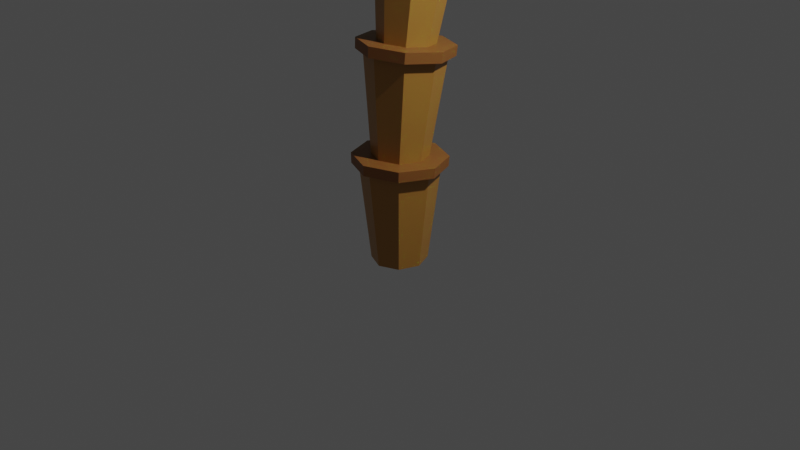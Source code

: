 # Source: palm.blend  (saved by Blender 2.81.16; exported with 4.5.12 LTS)
import bpy
from mathutils import Matrix  # noqa: F401  (used for matrix-valued properties, if any)

bpy.ops.wm.read_factory_settings(use_empty=True)
scene = bpy.context.scene
scene.name = 'Scene'

# ---- collections
col_collection = bpy.data.collections.new('Collection'); scene.collection.children.link(col_collection)

# ---- materials (node trees are filled in below, after node groups)
mat_material = bpy.data.materials.new('Material')
mat_material.alpha_threshold = 0.0
mat_material.use_transparent_shadow = False
mat_material.line_color = (0.0, 0.0, 0.0, 1.0)
mat_material_001 = bpy.data.materials.new('Material.001')
mat_material_001.use_transparent_shadow = False
mat_material_002 = bpy.data.materials.new('Material.002')
mat_material_002.use_transparent_shadow = False

# ---- material node trees
mat_material.use_nodes = True; mat_material.node_tree.nodes.clear()
_N = mat_material.node_tree.nodes; _L = mat_material.node_tree.links
n0 = _N.new('ShaderNodeOutputMaterial'); n0.name = 'Material Output'; n0.location = (300, 300)
n1 = _N.new('ShaderNodeBsdfPrincipled'); n1.name = 'Principled BSDF'; n1.location = (10, 300)
n1.distribution = 'GGX'
n1.subsurface_method = 'BURLEY'
n1.inputs[0].default_value = (0.4397, 0.2016, 0.0382, 1.0)
n1.inputs[2].default_value = 0.4
n1.inputs[3].default_value = 1.45
n1.inputs[27].default_value = (0.0, 0.0, 0.0, 1.0)
n1.inputs[28].default_value = 1.0
_L.new(n1.outputs[0], n0.inputs[0])
n0.is_active_output = True
mat_material_001.use_nodes = True; mat_material_001.node_tree.nodes.clear()
_N = mat_material_001.node_tree.nodes; _L = mat_material_001.node_tree.links
n0 = _N.new('ShaderNodeOutputMaterial'); n0.name = 'Material Output'; n0.location = (300, 300)
n1 = _N.new('ShaderNodeBsdfPrincipled'); n1.name = 'Principled BSDF'; n1.location = (10, 300)
n1.distribution = 'GGX'
n1.subsurface_method = 'BURLEY'
n1.inputs[0].default_value = (0.2668, 0.0969, 0.02212, 1.0)
n1.inputs[3].default_value = 1.45
n1.inputs[27].default_value = (0.0, 0.0, 0.0, 1.0)
n1.inputs[28].default_value = 1.0
_L.new(n1.outputs[0], n0.inputs[0])
n0.is_active_output = True
mat_material_002.use_nodes = True; mat_material_002.node_tree.nodes.clear()
_N = mat_material_002.node_tree.nodes; _L = mat_material_002.node_tree.links
n0 = _N.new('ShaderNodeOutputMaterial'); n0.name = 'Material Output'; n0.location = (300, 300)
n1 = _N.new('ShaderNodeBsdfPrincipled'); n1.name = 'Principled BSDF'; n1.location = (10, 300)
n1.distribution = 'GGX'
n1.subsurface_method = 'BURLEY'
n1.inputs[0].default_value = (0.02325, 0.281, 0.006194, 1.0)
n1.inputs[3].default_value = 1.45
n1.inputs[27].default_value = (0.0, 0.0, 0.0, 1.0)
n1.inputs[28].default_value = 1.0
_L.new(n1.outputs[0], n0.inputs[0])
n0.is_active_output = True

# ---- world
world_world = bpy.data.worlds.new('World'); scene.world = world_world
world_world.use_nodes = True; world_world.node_tree.nodes.clear()
_N = world_world.node_tree.nodes; _L = world_world.node_tree.links
n0 = _N.new('ShaderNodeOutputWorld'); n0.name = 'World Output'; n0.location = (300, 300)
n1 = _N.new('ShaderNodeBackground'); n1.name = 'Background'; n1.location = (10, 300)
n1.inputs[0].default_value = (0.05088, 0.05088, 0.05088, 1.0)
_L.new(n1.outputs[0], n0.inputs[0])
n0.is_active_output = True
world_world.color = (0.05088, 0.05088, 0.05088)
world_world.use_sun_shadow = False
world_world.sun_shadow_jitter_overblur = 0.0

# ---- cameras
cam_camera = bpy.data.cameras.new('Camera')
cam_camera.clip_end = 100.0
cam_camera.ortho_scale = 7.314

# ---- lights
light_light = bpy.data.lights.new('Light', 'POINT')
light_light.transmission_factor = 0.0
light_light.energy = 1000.0
light_light.shadow_soft_size = 0.1
light_light.shadow_maximum_resolution = 0.006
light_light.use_absolute_resolution = True

# ---- meshes
me_cylinder_001 = bpy.data.meshes.new('Cylinder.001')
me_cylinder_001.from_pydata([(-4.098e-08, 0.2893, -0.4298), (-3.409e-08, 0.4153, 0.7079), (0.2046, 0.2046, -0.4298), (0.2936, 0.2936, 0.7079), (0.2893, -9.294e-09, -0.4298), (0.4153, -1.096e-08, 0.7079), (0.2046, -0.2046, -0.4298), (0.2936, -0.2936, 0.7079), (-6.627e-08, -0.2893, -0.4298), (-7.039e-08, -0.4153, 0.7079), (-0.2046, -0.2046, -0.4298), (-0.2936, -0.2936, 0.7079), (-0.2893, 6.803e-09, -0.4298), (-0.4153, 1.215e-08, 0.7079), (-0.2046, 0.2046, -0.4298), (-0.2936, 0.2936, 0.7079), (-3.431e-08, 0.41, 0.6012), (0.2899, 0.2899, 0.6012), (0.41, -1.101e-08, 0.6012), (0.2899, -0.2899, 0.6012), (-7.016e-08, -0.41, 0.6012), (-0.2899, -0.2899, 0.6012), (-0.41, 1.18e-08, 0.6012), (-0.2899, 0.2899, 0.6012), (0.3447, 0.3447, 0.7043), (-3.559e-08, 0.4875, 0.7043), (-3.725e-08, 0.4823, 0.5976), (0.4875, -1.096e-08, 0.7043), (0.3447, -0.3447, 0.7043), (-7.791e-08, -0.4875, 0.7043), (-0.3447, -0.3447, 0.7043), (-0.4875, 1.064e-08, 0.7043), (-0.3447, 0.3447, 0.7043), (0.341, 0.341, 0.5976), (0.4823, -1.101e-08, 0.5976), (0.341, -0.341, 0.5976), (-7.75e-08, -0.4823, 0.5976), (-0.341, -0.341, 0.5976), (-0.4823, 8.863e-09, 0.5976), (-0.341, 0.341, 0.5976)], [], [(13, 15, 32, 31), (3, 5, 27, 24), (22, 21, 37, 38), (7, 9, 29, 28), (23, 22, 38, 39), (16, 23, 39, 26), (3, 1, 15, 13, 11, 9, 7, 5), (11, 13, 31, 30), (17, 16, 26, 33), (0, 2, 4, 6, 8, 10, 12, 14), (14, 23, 16, 0), (12, 22, 23, 14), (10, 21, 22, 12), (8, 20, 21, 10), (6, 19, 20, 8), (4, 18, 19, 6), (2, 17, 18, 4), (0, 16, 17, 2), (26, 25, 24, 33), (33, 24, 27, 34), (34, 27, 28, 35), (35, 28, 29, 36), (36, 29, 30, 37), (37, 30, 31, 38), (38, 31, 32, 39), (39, 32, 25, 26), (21, 20, 36, 37), (20, 19, 35, 36), (9, 11, 30, 29), (19, 18, 34, 35), (5, 7, 28, 27), (15, 1, 25, 32), (18, 17, 33, 34), (1, 3, 24, 25)])
me_cylinder_001.polygons.foreach_set('material_index', [1, 1, 1, 1, 1, 1, 1, 1, 1, 0, 0, 0, 0, 0, 0, 0, 0, 0, 1, 1, 1, 1, 1, 1, 1, 1, 1, 1, 1, 1, 1, 1, 1, 1])
_uv = me_cylinder_001.uv_layers.new(name='UVMap')
_uv.uv.foreach_set('vector', [0.01, 0.25, 0.08029, 0.4197, 0.08029, 0.4197, 0.01, 0.25, 0.4197, 0.4197, 0.49, 0.25, 0.49, 0.25, 0.4197, 0.4197, 0.25, 0.9531, 0.375, 0.9531, 0.375, 0.9531, 0.25, 0.9531, 0.4197, 0.08029, 0.25, 0.01, 0.25, 0.01, 0.4197, 0.08029, 0.125, 0.9531, 0.25, 0.9531, 0.25, 0.9531, 0.125, 0.9531, 0.0, 0.9531, 0.125, 0.9531, 0.125, 0.9531, 0.0, 0.9531, 0.4197, 0.4197, 0.25, 0.49, 0.08029, 0.4197, 0.01, 0.25, 0.08029, 0.08029, 0.25, 0.01, 0.4197, 0.08029, 0.49, 0.25, 0.08029, 0.08029, 0.01, 0.25, 0.01, 0.25, 0.08029, 0.08029, 0.875, 0.9531, 1.0, 0.9531, 1.0, 0.9531, 0.875, 0.9531, 0.75, 0.49, 0.9197, 0.4197, 0.99, 0.25, 0.9197, 0.08029, 0.75, 0.01, 0.5803, 0.08029, 0.51, 0.25, 0.5803, 0.4197, 0.125, 0.5, 0.125, 0.9531, 0.0, 0.9531, 0.0, 0.5, 0.25, 0.5, 0.25, 0.9531, 0.125, 0.9531, 0.125, 0.5, 0.375, 0.5, 0.375, 0.9531, 0.25, 0.9531, 0.25, 0.5, 0.5, 0.5, 0.5, 0.9531, 0.375, 0.9531, 0.375, 0.5, 0.625, 0.5, 0.625, 0.9531, 0.5, 0.9531, 0.5, 0.5, 0.75, 0.5, 0.75, 0.9531, 0.625, 0.9531, 0.625, 0.5, 0.875, 0.5, 0.875, 0.9531, 0.75, 0.9531, 0.75, 0.5, 1.0, 0.5, 1.0, 0.9531, 0.875, 0.9531, 0.875, 0.5, 1.0, 0.9531, 1.0, 1.0, 0.875, 1.0, 0.875, 0.9531, 0.875, 0.9531, 0.875, 1.0, 0.75, 1.0, 0.75, 0.9531, 0.75, 0.9531, 0.75, 1.0, 0.625, 1.0, 0.625, 0.9531, 0.625, 0.9531, 0.625, 1.0, 0.5, 1.0, 0.5, 0.9531, 0.5, 0.9531, 0.5, 1.0, 0.375, 1.0, 0.375, 0.9531, 0.375, 0.9531, 0.375, 1.0, 0.25, 1.0, 0.25, 0.9531, 0.25, 0.9531, 0.25, 1.0, 0.125, 1.0, 0.125, 0.9531, 0.125, 0.9531, 0.125, 1.0, 0.0, 1.0, 0.0, 0.9531, 0.375, 0.9531, 0.5, 0.9531, 0.5, 0.9531, 0.375, 0.9531, 0.5, 0.9531, 0.625, 0.9531, 0.625, 0.9531, 0.5, 0.9531, 0.25, 0.01, 0.08029, 0.08029, 0.08029, 0.08029, 0.25, 0.01, 0.625, 0.9531, 0.75, 0.9531, 0.75, 0.9531, 0.625, 0.9531, 0.49, 0.25, 0.4197, 0.08029, 0.4197, 0.08029, 0.49, 0.25, 0.08029, 0.4197, 0.25, 0.49, 0.25, 0.49, 0.08029, 0.4197, 0.75, 0.9531, 0.875, 0.9531, 0.875, 0.9531, 0.75, 0.9531, 0.25, 0.49, 0.4197, 0.4197, 0.4197, 0.4197, 0.25, 0.49])
me_cylinder_001.materials.append(mat_material)
me_cylinder_001.materials.append(mat_material_001)
me_cylinder_001.use_remesh_fix_poles = True
me_cylinder_001.use_remesh_preserve_attributes = False
me_cylinder_001.use_mirror_vertex_groups = False
me_cylinder_001.update()
me_plane = bpy.data.meshes.new('Plane')
me_plane.from_pydata([(0.0918, -0.1759, 0.01152), (0.9618, -0.5378, 0.245), (2.006, -0.7774, 0.3717), (3.05, -0.8324, 0.07187), (3.962, -0.3551, -0.06351), (3.962, 0.3551, -0.06351), (3.05, 0.8324, 0.07187), (2.006, 0.7774, 0.3717), (0.9618, 0.5378, 0.245), (0.0918, 0.1759, 0.01152), (0.0, 0.0, 0.0), (4.133, 0.0, -0.04621), (0.0918, 0.0, 0.03666), (0.9618, 7.974e-10, 0.4083), (2.006, -7.215e-10, 0.6503), (3.05, 0.0, 0.3996), (3.962, 0.0, 0.0199), (0.5382, -0.3918, 0.1261), (0.5382, 0.3918, 0.1261), (0.5382, 1.504e-10, 0.2256), (1.484, -0.6575, 0.3644), (1.484, 0.6575, 0.3644), (1.484, -8.181e-10, 0.5817), (2.528, -0.825, 0.2413), (2.528, 0.825, 0.2413), (2.528, 0.0, 0.5654), (3.572, -0.6511, -0.04518), (3.572, 0.6511, -0.04518), (3.572, 0.0, 0.1833), (0.2904, 0.3153, 0.05128), (0.2904, 3.514e-11, 0.1193), (0.2904, -0.3153, 0.05128), (0.0918, 0.08796, 0.02978), (0.9618, 0.2689, 0.3606), (2.006, 0.3887, 0.5623), (3.05, 0.4162, 0.2879), (3.962, 0.1776, -0.005514), (0.5382, 0.1959, 0.1949), (1.484, 0.3287, 0.5168), (2.528, 0.4125, 0.4556), (3.572, 0.3255, 0.1121), (0.2904, 0.1577, 0.09836), (0.0918, -0.08796, 0.02978), (0.9618, -0.2689, 0.3606), (2.006, -0.3887, 0.5623), (3.05, -0.4162, 0.2879), (3.962, -0.1776, -0.005514), (0.5382, -0.1959, 0.1949), (1.484, -0.3287, 0.5168), (2.528, -0.4125, 0.4556), (3.572, -0.3255, 0.1121), (0.2904, -0.1577, 0.09836)], [], [(5, 36, 16, 11), (10, 0, 42, 12), (37, 33, 8, 18), (38, 34, 7, 21), (39, 35, 6, 24), (40, 36, 5, 27), (50, 46, 16, 28), (49, 45, 15, 25), (48, 44, 14, 22), (47, 43, 13, 19), (9, 10, 12, 32), (11, 16, 46, 4), (51, 47, 19, 30), (41, 37, 18, 29), (43, 48, 22, 13), (33, 38, 21, 8), (44, 49, 25, 14), (34, 39, 24, 7), (45, 50, 28, 15), (35, 40, 27, 6), (32, 41, 29, 9), (42, 51, 30, 12), (12, 30, 41, 32), (15, 28, 40, 35), (14, 25, 39, 34), (13, 22, 38, 33), (30, 19, 37, 41), (28, 16, 36, 40), (25, 15, 35, 39), (22, 14, 34, 38), (19, 13, 33, 37), (0, 31, 51, 42), (3, 26, 50, 45), (2, 23, 49, 44), (1, 20, 48, 43), (31, 17, 47, 51), (17, 1, 43, 47), (20, 2, 44, 48), (23, 3, 45, 49), (26, 4, 46, 50)])
_uv = me_plane.uv_layers.new(name='UVMap')
_uv.uv.foreach_set('vector', [0.8333, 1.0, 0.8333, 0.75, 0.8333, 0.5, 0.0, 0.0, 0.0, 0.0, 0.1113, 0.0, 0.1113, 0.167, 0.1113, 0.3339, 0.2657, 0.75, 0.3333, 0.75, 0.3333, 1.0, 0.2657, 1.0, 0.4167, 0.75, 0.5, 0.75, 0.5, 1.0, 0.4167, 1.0, 0.5833, 0.75, 0.6667, 0.75, 0.6667, 1.0, 0.5833, 1.0, 0.75, 0.75, 0.8333, 0.75, 0.8333, 1.0, 0.75, 1.0, 0.75, 0.25, 0.8333, 0.25, 0.8333, 0.5, 0.75, 0.5, 0.5833, 0.25, 0.6667, 0.25, 0.6667, 0.5, 0.5833, 0.5, 0.4167, 0.25, 0.5, 0.25, 0.5, 0.5, 0.4167, 0.5, 0.2657, 0.25, 0.3333, 0.25, 0.3333, 0.5, 0.2657, 0.5, 0.1113, 0.6678, 0.0, 0.0, 0.1113, 0.3339, 0.1113, 0.5009, 0.0, 0.0, 0.8333, 0.5, 0.8333, 0.25, 0.8333, 0.0, 0.2062, 0.25, 0.2657, 0.25, 0.2657, 0.5, 0.2062, 0.5, 0.2062, 0.75, 0.2657, 0.75, 0.2657, 1.0, 0.2062, 1.0, 0.3333, 0.25, 0.4167, 0.25, 0.4167, 0.5, 0.3333, 0.5, 0.3333, 0.75, 0.4167, 0.75, 0.4167, 1.0, 0.3333, 1.0, 0.5, 0.25, 0.5833, 0.25, 0.5833, 0.5, 0.5, 0.5, 0.5, 0.75, 0.5833, 0.75, 0.5833, 1.0, 0.5, 1.0, 0.6667, 0.25, 0.75, 0.25, 0.75, 0.5, 0.6667, 0.5, 0.6667, 0.75, 0.75, 0.75, 0.75, 1.0, 0.6667, 1.0, 0.1113, 0.5009, 0.2062, 0.75, 0.2062, 1.0, 0.1113, 0.6678, 0.1113, 0.167, 0.2062, 0.25, 0.2062, 0.5, 0.1113, 0.3339, 0.1113, 0.3339, 0.2062, 0.5, 0.2062, 0.75, 0.1113, 0.5009, 0.6667, 0.5, 0.75, 0.5, 0.75, 0.75, 0.6667, 0.75, 0.5, 0.5, 0.5833, 0.5, 0.5833, 0.75, 0.5, 0.75, 0.3333, 0.5, 0.4167, 0.5, 0.4167, 0.75, 0.3333, 0.75, 0.2062, 0.5, 0.2657, 0.5, 0.2657, 0.75, 0.2062, 0.75, 0.75, 0.5, 0.8333, 0.5, 0.8333, 0.75, 0.75, 0.75, 0.5833, 0.5, 0.6667, 0.5, 0.6667, 0.75, 0.5833, 0.75, 0.4167, 0.5, 0.5, 0.5, 0.5, 0.75, 0.4167, 0.75, 0.2657, 0.5, 0.3333, 0.5, 0.3333, 0.75, 0.2657, 0.75, 0.1113, 0.0, 0.2062, 0.0, 0.2062, 0.25, 0.1113, 0.167, 0.6667, 0.0, 0.75, 0.0, 0.75, 0.25, 0.6667, 0.25, 0.5, 0.0, 0.5833, 0.0, 0.5833, 0.25, 0.5, 0.25, 0.3333, 0.0, 0.4167, 0.0, 0.4167, 0.25, 0.3333, 0.25, 0.2062, 0.0, 0.2657, 0.0, 0.2657, 0.25, 0.2062, 0.25, 0.2657, 0.0, 0.3333, 0.0, 0.3333, 0.25, 0.2657, 0.25, 0.4167, 0.0, 0.5, 0.0, 0.5, 0.25, 0.4167, 0.25, 0.5833, 0.0, 0.6667, 0.0, 0.6667, 0.25, 0.5833, 0.25, 0.75, 0.0, 0.8333, 0.0, 0.8333, 0.25, 0.75, 0.25])
me_plane.materials.append(mat_material_002)
me_plane.use_remesh_fix_poles = True
me_plane.use_remesh_preserve_attributes = False
me_plane.use_mirror_vertex_groups = False
me_plane.update()
me_plane_001 = bpy.data.meshes.new('Plane.001')
me_plane_001.from_pydata([(0.0918, -0.1759, 0.01152), (0.9618, -0.5378, 0.245), (2.006, -0.7774, 0.3717), (3.05, -0.8324, 0.07187), (3.962, -0.3551, -0.06351), (3.962, 0.3551, -0.06351), (3.05, 0.8324, 0.07187), (2.006, 0.7774, 0.3717), (0.9618, 0.5378, 0.245), (0.0918, 0.1759, 0.01152), (0.0, 0.0, 0.0), (4.133, 0.0, -0.04621), (0.0918, 0.0, 0.03666), (0.9618, 7.974e-10, 0.4083), (2.006, -7.215e-10, 0.6503), (3.05, 0.0, 0.3996), (3.962, 0.0, 0.0199), (0.5382, -0.3918, 0.1261), (0.5382, 0.3918, 0.1261), (0.5382, 1.504e-10, 0.2256), (1.484, -0.6575, 0.3644), (1.484, 0.6575, 0.3644), (1.484, -8.181e-10, 0.5817), (2.528, -0.825, 0.2413), (2.528, 0.825, 0.2413), (2.528, 0.0, 0.5654), (3.572, -0.6511, -0.04518), (3.572, 0.6511, -0.04518), (3.572, 0.0, 0.1833), (0.2904, 0.3153, 0.05128), (0.2904, 3.514e-11, 0.1193), (0.2904, -0.3153, 0.05128), (0.0918, 0.08796, 0.02978), (0.9618, 0.2689, 0.3606), (2.006, 0.3887, 0.5623), (3.05, 0.4162, 0.2879), (3.962, 0.1776, -0.005514), (0.5382, 0.1959, 0.1949), (1.484, 0.3287, 0.5168), (2.528, 0.4125, 0.4556), (3.572, 0.3255, 0.1121), (0.2904, 0.1577, 0.09836), (0.0918, -0.08796, 0.02978), (0.9618, -0.2689, 0.3606), (2.006, -0.3887, 0.5623), (3.05, -0.4162, 0.2879), (3.962, -0.1776, -0.005514), (0.5382, -0.1959, 0.1949), (1.484, -0.3287, 0.5168), (2.528, -0.4125, 0.4556), (3.572, -0.3255, 0.1121), (0.2904, -0.1577, 0.09836)], [], [(5, 36, 16, 11), (10, 0, 42, 12), (37, 33, 8, 18), (38, 34, 7, 21), (39, 35, 6, 24), (40, 36, 5, 27), (50, 46, 16, 28), (49, 45, 15, 25), (48, 44, 14, 22), (47, 43, 13, 19), (9, 10, 12, 32), (11, 16, 46, 4), (51, 47, 19, 30), (41, 37, 18, 29), (43, 48, 22, 13), (33, 38, 21, 8), (44, 49, 25, 14), (34, 39, 24, 7), (45, 50, 28, 15), (35, 40, 27, 6), (32, 41, 29, 9), (42, 51, 30, 12), (12, 30, 41, 32), (15, 28, 40, 35), (14, 25, 39, 34), (13, 22, 38, 33), (30, 19, 37, 41), (28, 16, 36, 40), (25, 15, 35, 39), (22, 14, 34, 38), (19, 13, 33, 37), (0, 31, 51, 42), (3, 26, 50, 45), (2, 23, 49, 44), (1, 20, 48, 43), (31, 17, 47, 51), (17, 1, 43, 47), (20, 2, 44, 48), (23, 3, 45, 49), (26, 4, 46, 50)])
_uv = me_plane_001.uv_layers.new(name='UVMap')
_uv.uv.foreach_set('vector', [0.8333, 1.0, 0.8333, 0.75, 0.8333, 0.5, 0.0, 0.0, 0.0, 0.0, 0.1113, 0.0, 0.1113, 0.167, 0.1113, 0.3339, 0.2657, 0.75, 0.3333, 0.75, 0.3333, 1.0, 0.2657, 1.0, 0.4167, 0.75, 0.5, 0.75, 0.5, 1.0, 0.4167, 1.0, 0.5833, 0.75, 0.6667, 0.75, 0.6667, 1.0, 0.5833, 1.0, 0.75, 0.75, 0.8333, 0.75, 0.8333, 1.0, 0.75, 1.0, 0.75, 0.25, 0.8333, 0.25, 0.8333, 0.5, 0.75, 0.5, 0.5833, 0.25, 0.6667, 0.25, 0.6667, 0.5, 0.5833, 0.5, 0.4167, 0.25, 0.5, 0.25, 0.5, 0.5, 0.4167, 0.5, 0.2657, 0.25, 0.3333, 0.25, 0.3333, 0.5, 0.2657, 0.5, 0.1113, 0.6678, 0.0, 0.0, 0.1113, 0.3339, 0.1113, 0.5009, 0.0, 0.0, 0.8333, 0.5, 0.8333, 0.25, 0.8333, 0.0, 0.2062, 0.25, 0.2657, 0.25, 0.2657, 0.5, 0.2062, 0.5, 0.2062, 0.75, 0.2657, 0.75, 0.2657, 1.0, 0.2062, 1.0, 0.3333, 0.25, 0.4167, 0.25, 0.4167, 0.5, 0.3333, 0.5, 0.3333, 0.75, 0.4167, 0.75, 0.4167, 1.0, 0.3333, 1.0, 0.5, 0.25, 0.5833, 0.25, 0.5833, 0.5, 0.5, 0.5, 0.5, 0.75, 0.5833, 0.75, 0.5833, 1.0, 0.5, 1.0, 0.6667, 0.25, 0.75, 0.25, 0.75, 0.5, 0.6667, 0.5, 0.6667, 0.75, 0.75, 0.75, 0.75, 1.0, 0.6667, 1.0, 0.1113, 0.5009, 0.2062, 0.75, 0.2062, 1.0, 0.1113, 0.6678, 0.1113, 0.167, 0.2062, 0.25, 0.2062, 0.5, 0.1113, 0.3339, 0.1113, 0.3339, 0.2062, 0.5, 0.2062, 0.75, 0.1113, 0.5009, 0.6667, 0.5, 0.75, 0.5, 0.75, 0.75, 0.6667, 0.75, 0.5, 0.5, 0.5833, 0.5, 0.5833, 0.75, 0.5, 0.75, 0.3333, 0.5, 0.4167, 0.5, 0.4167, 0.75, 0.3333, 0.75, 0.2062, 0.5, 0.2657, 0.5, 0.2657, 0.75, 0.2062, 0.75, 0.75, 0.5, 0.8333, 0.5, 0.8333, 0.75, 0.75, 0.75, 0.5833, 0.5, 0.6667, 0.5, 0.6667, 0.75, 0.5833, 0.75, 0.4167, 0.5, 0.5, 0.5, 0.5, 0.75, 0.4167, 0.75, 0.2657, 0.5, 0.3333, 0.5, 0.3333, 0.75, 0.2657, 0.75, 0.1113, 0.0, 0.2062, 0.0, 0.2062, 0.25, 0.1113, 0.167, 0.6667, 0.0, 0.75, 0.0, 0.75, 0.25, 0.6667, 0.25, 0.5, 0.0, 0.5833, 0.0, 0.5833, 0.25, 0.5, 0.25, 0.3333, 0.0, 0.4167, 0.0, 0.4167, 0.25, 0.3333, 0.25, 0.2062, 0.0, 0.2657, 0.0, 0.2657, 0.25, 0.2062, 0.25, 0.2657, 0.0, 0.3333, 0.0, 0.3333, 0.25, 0.2657, 0.25, 0.4167, 0.0, 0.5, 0.0, 0.5, 0.25, 0.4167, 0.25, 0.5833, 0.0, 0.6667, 0.0, 0.6667, 0.25, 0.5833, 0.25, 0.75, 0.0, 0.8333, 0.0, 0.8333, 0.25, 0.75, 0.25])
me_plane_001.materials.append(mat_material_002)
me_plane_001.use_remesh_fix_poles = True
me_plane_001.use_remesh_preserve_attributes = False
me_plane_001.use_mirror_vertex_groups = False
me_plane_001.update()
me_plane_002 = bpy.data.meshes.new('Plane.002')
me_plane_002.from_pydata([(0.0918, -0.1759, 0.01152), (0.9618, -0.5378, 0.245), (2.006, -0.7774, 0.3717), (3.05, -0.8324, 0.07187), (3.962, -0.3551, -0.06351), (3.962, 0.3551, -0.06351), (3.05, 0.8324, 0.07187), (2.006, 0.7774, 0.3717), (0.9618, 0.5378, 0.245), (0.0918, 0.1759, 0.01152), (0.0, 0.0, 0.0), (4.133, 0.0, -0.04621), (0.0918, 0.0, 0.03666), (0.9618, 7.974e-10, 0.4083), (2.006, -7.215e-10, 0.6503), (3.05, 0.0, 0.3996), (3.962, 0.0, 0.0199), (0.5382, -0.3918, 0.1261), (0.5382, 0.3918, 0.1261), (0.5382, 1.504e-10, 0.2256), (1.484, -0.6575, 0.3644), (1.484, 0.6575, 0.3644), (1.484, -8.181e-10, 0.5817), (2.528, -0.825, 0.2413), (2.528, 0.825, 0.2413), (2.528, 0.0, 0.5654), (3.572, -0.6511, -0.04518), (3.572, 0.6511, -0.04518), (3.572, 0.0, 0.1833), (0.2904, 0.3153, 0.05128), (0.2904, 3.514e-11, 0.1193), (0.2904, -0.3153, 0.05128), (0.0918, 0.08796, 0.02978), (0.9618, 0.2689, 0.3606), (2.006, 0.3887, 0.5623), (3.05, 0.4162, 0.2879), (3.962, 0.1776, -0.005514), (0.5382, 0.1959, 0.1949), (1.484, 0.3287, 0.5168), (2.528, 0.4125, 0.4556), (3.572, 0.3255, 0.1121), (0.2904, 0.1577, 0.09836), (0.0918, -0.08796, 0.02978), (0.9618, -0.2689, 0.3606), (2.006, -0.3887, 0.5623), (3.05, -0.4162, 0.2879), (3.962, -0.1776, -0.005514), (0.5382, -0.1959, 0.1949), (1.484, -0.3287, 0.5168), (2.528, -0.4125, 0.4556), (3.572, -0.3255, 0.1121), (0.2904, -0.1577, 0.09836)], [], [(5, 36, 16, 11), (10, 0, 42, 12), (37, 33, 8, 18), (38, 34, 7, 21), (39, 35, 6, 24), (40, 36, 5, 27), (50, 46, 16, 28), (49, 45, 15, 25), (48, 44, 14, 22), (47, 43, 13, 19), (9, 10, 12, 32), (11, 16, 46, 4), (51, 47, 19, 30), (41, 37, 18, 29), (43, 48, 22, 13), (33, 38, 21, 8), (44, 49, 25, 14), (34, 39, 24, 7), (45, 50, 28, 15), (35, 40, 27, 6), (32, 41, 29, 9), (42, 51, 30, 12), (12, 30, 41, 32), (15, 28, 40, 35), (14, 25, 39, 34), (13, 22, 38, 33), (30, 19, 37, 41), (28, 16, 36, 40), (25, 15, 35, 39), (22, 14, 34, 38), (19, 13, 33, 37), (0, 31, 51, 42), (3, 26, 50, 45), (2, 23, 49, 44), (1, 20, 48, 43), (31, 17, 47, 51), (17, 1, 43, 47), (20, 2, 44, 48), (23, 3, 45, 49), (26, 4, 46, 50)])
_uv = me_plane_002.uv_layers.new(name='UVMap')
_uv.uv.foreach_set('vector', [0.8333, 1.0, 0.8333, 0.75, 0.8333, 0.5, 0.0, 0.0, 0.0, 0.0, 0.1113, 0.0, 0.1113, 0.167, 0.1113, 0.3339, 0.2657, 0.75, 0.3333, 0.75, 0.3333, 1.0, 0.2657, 1.0, 0.4167, 0.75, 0.5, 0.75, 0.5, 1.0, 0.4167, 1.0, 0.5833, 0.75, 0.6667, 0.75, 0.6667, 1.0, 0.5833, 1.0, 0.75, 0.75, 0.8333, 0.75, 0.8333, 1.0, 0.75, 1.0, 0.75, 0.25, 0.8333, 0.25, 0.8333, 0.5, 0.75, 0.5, 0.5833, 0.25, 0.6667, 0.25, 0.6667, 0.5, 0.5833, 0.5, 0.4167, 0.25, 0.5, 0.25, 0.5, 0.5, 0.4167, 0.5, 0.2657, 0.25, 0.3333, 0.25, 0.3333, 0.5, 0.2657, 0.5, 0.1113, 0.6678, 0.0, 0.0, 0.1113, 0.3339, 0.1113, 0.5009, 0.0, 0.0, 0.8333, 0.5, 0.8333, 0.25, 0.8333, 0.0, 0.2062, 0.25, 0.2657, 0.25, 0.2657, 0.5, 0.2062, 0.5, 0.2062, 0.75, 0.2657, 0.75, 0.2657, 1.0, 0.2062, 1.0, 0.3333, 0.25, 0.4167, 0.25, 0.4167, 0.5, 0.3333, 0.5, 0.3333, 0.75, 0.4167, 0.75, 0.4167, 1.0, 0.3333, 1.0, 0.5, 0.25, 0.5833, 0.25, 0.5833, 0.5, 0.5, 0.5, 0.5, 0.75, 0.5833, 0.75, 0.5833, 1.0, 0.5, 1.0, 0.6667, 0.25, 0.75, 0.25, 0.75, 0.5, 0.6667, 0.5, 0.6667, 0.75, 0.75, 0.75, 0.75, 1.0, 0.6667, 1.0, 0.1113, 0.5009, 0.2062, 0.75, 0.2062, 1.0, 0.1113, 0.6678, 0.1113, 0.167, 0.2062, 0.25, 0.2062, 0.5, 0.1113, 0.3339, 0.1113, 0.3339, 0.2062, 0.5, 0.2062, 0.75, 0.1113, 0.5009, 0.6667, 0.5, 0.75, 0.5, 0.75, 0.75, 0.6667, 0.75, 0.5, 0.5, 0.5833, 0.5, 0.5833, 0.75, 0.5, 0.75, 0.3333, 0.5, 0.4167, 0.5, 0.4167, 0.75, 0.3333, 0.75, 0.2062, 0.5, 0.2657, 0.5, 0.2657, 0.75, 0.2062, 0.75, 0.75, 0.5, 0.8333, 0.5, 0.8333, 0.75, 0.75, 0.75, 0.5833, 0.5, 0.6667, 0.5, 0.6667, 0.75, 0.5833, 0.75, 0.4167, 0.5, 0.5, 0.5, 0.5, 0.75, 0.4167, 0.75, 0.2657, 0.5, 0.3333, 0.5, 0.3333, 0.75, 0.2657, 0.75, 0.1113, 0.0, 0.2062, 0.0, 0.2062, 0.25, 0.1113, 0.167, 0.6667, 0.0, 0.75, 0.0, 0.75, 0.25, 0.6667, 0.25, 0.5, 0.0, 0.5833, 0.0, 0.5833, 0.25, 0.5, 0.25, 0.3333, 0.0, 0.4167, 0.0, 0.4167, 0.25, 0.3333, 0.25, 0.2062, 0.0, 0.2657, 0.0, 0.2657, 0.25, 0.2062, 0.25, 0.2657, 0.0, 0.3333, 0.0, 0.3333, 0.25, 0.2657, 0.25, 0.4167, 0.0, 0.5, 0.0, 0.5, 0.25, 0.4167, 0.25, 0.5833, 0.0, 0.6667, 0.0, 0.6667, 0.25, 0.5833, 0.25, 0.75, 0.0, 0.8333, 0.0, 0.8333, 0.25, 0.75, 0.25])
me_plane_002.materials.append(mat_material_002)
me_plane_002.use_remesh_fix_poles = True
me_plane_002.use_remesh_preserve_attributes = False
me_plane_002.use_mirror_vertex_groups = False
me_plane_002.update()
me_plane_003 = bpy.data.meshes.new('Plane.003')
me_plane_003.from_pydata([(0.0918, -0.1759, 0.01152), (0.9618, -0.5378, 0.245), (2.006, -0.7774, 0.3717), (3.05, -0.8324, 0.07187), (3.962, -0.3551, -0.06351), (3.962, 0.3551, -0.06351), (3.05, 0.8324, 0.07187), (2.006, 0.7774, 0.3717), (0.9618, 0.5378, 0.245), (0.0918, 0.1759, 0.01152), (0.0, 0.0, 0.0), (4.133, 0.0, -0.04621), (0.0918, 0.0, 0.03666), (0.9618, 7.974e-10, 0.4083), (2.006, -7.215e-10, 0.6503), (3.05, 0.0, 0.3996), (3.962, 0.0, 0.0199), (0.5382, -0.3918, 0.1261), (0.5382, 0.3918, 0.1261), (0.5382, 1.504e-10, 0.2256), (1.484, -0.6575, 0.3644), (1.484, 0.6575, 0.3644), (1.484, -8.181e-10, 0.5817), (2.528, -0.825, 0.2413), (2.528, 0.825, 0.2413), (2.528, 0.0, 0.5654), (3.572, -0.6511, -0.04518), (3.572, 0.6511, -0.04518), (3.572, 0.0, 0.1833), (0.2904, 0.3153, 0.05128), (0.2904, 3.514e-11, 0.1193), (0.2904, -0.3153, 0.05128), (0.0918, 0.08796, 0.02978), (0.9618, 0.2689, 0.3606), (2.006, 0.3887, 0.5623), (3.05, 0.4162, 0.2879), (3.962, 0.1776, -0.005514), (0.5382, 0.1959, 0.1949), (1.484, 0.3287, 0.5168), (2.528, 0.4125, 0.4556), (3.572, 0.3255, 0.1121), (0.2904, 0.1577, 0.09836), (0.0918, -0.08796, 0.02978), (0.9618, -0.2689, 0.3606), (2.006, -0.3887, 0.5623), (3.05, -0.4162, 0.2879), (3.962, -0.1776, -0.005514), (0.5382, -0.1959, 0.1949), (1.484, -0.3287, 0.5168), (2.528, -0.4125, 0.4556), (3.572, -0.3255, 0.1121), (0.2904, -0.1577, 0.09836)], [], [(5, 36, 16, 11), (10, 0, 42, 12), (37, 33, 8, 18), (38, 34, 7, 21), (39, 35, 6, 24), (40, 36, 5, 27), (50, 46, 16, 28), (49, 45, 15, 25), (48, 44, 14, 22), (47, 43, 13, 19), (9, 10, 12, 32), (11, 16, 46, 4), (51, 47, 19, 30), (41, 37, 18, 29), (43, 48, 22, 13), (33, 38, 21, 8), (44, 49, 25, 14), (34, 39, 24, 7), (45, 50, 28, 15), (35, 40, 27, 6), (32, 41, 29, 9), (42, 51, 30, 12), (12, 30, 41, 32), (15, 28, 40, 35), (14, 25, 39, 34), (13, 22, 38, 33), (30, 19, 37, 41), (28, 16, 36, 40), (25, 15, 35, 39), (22, 14, 34, 38), (19, 13, 33, 37), (0, 31, 51, 42), (3, 26, 50, 45), (2, 23, 49, 44), (1, 20, 48, 43), (31, 17, 47, 51), (17, 1, 43, 47), (20, 2, 44, 48), (23, 3, 45, 49), (26, 4, 46, 50)])
_uv = me_plane_003.uv_layers.new(name='UVMap')
_uv.uv.foreach_set('vector', [0.8333, 1.0, 0.8333, 0.75, 0.8333, 0.5, 0.0, 0.0, 0.0, 0.0, 0.1113, 0.0, 0.1113, 0.167, 0.1113, 0.3339, 0.2657, 0.75, 0.3333, 0.75, 0.3333, 1.0, 0.2657, 1.0, 0.4167, 0.75, 0.5, 0.75, 0.5, 1.0, 0.4167, 1.0, 0.5833, 0.75, 0.6667, 0.75, 0.6667, 1.0, 0.5833, 1.0, 0.75, 0.75, 0.8333, 0.75, 0.8333, 1.0, 0.75, 1.0, 0.75, 0.25, 0.8333, 0.25, 0.8333, 0.5, 0.75, 0.5, 0.5833, 0.25, 0.6667, 0.25, 0.6667, 0.5, 0.5833, 0.5, 0.4167, 0.25, 0.5, 0.25, 0.5, 0.5, 0.4167, 0.5, 0.2657, 0.25, 0.3333, 0.25, 0.3333, 0.5, 0.2657, 0.5, 0.1113, 0.6678, 0.0, 0.0, 0.1113, 0.3339, 0.1113, 0.5009, 0.0, 0.0, 0.8333, 0.5, 0.8333, 0.25, 0.8333, 0.0, 0.2062, 0.25, 0.2657, 0.25, 0.2657, 0.5, 0.2062, 0.5, 0.2062, 0.75, 0.2657, 0.75, 0.2657, 1.0, 0.2062, 1.0, 0.3333, 0.25, 0.4167, 0.25, 0.4167, 0.5, 0.3333, 0.5, 0.3333, 0.75, 0.4167, 0.75, 0.4167, 1.0, 0.3333, 1.0, 0.5, 0.25, 0.5833, 0.25, 0.5833, 0.5, 0.5, 0.5, 0.5, 0.75, 0.5833, 0.75, 0.5833, 1.0, 0.5, 1.0, 0.6667, 0.25, 0.75, 0.25, 0.75, 0.5, 0.6667, 0.5, 0.6667, 0.75, 0.75, 0.75, 0.75, 1.0, 0.6667, 1.0, 0.1113, 0.5009, 0.2062, 0.75, 0.2062, 1.0, 0.1113, 0.6678, 0.1113, 0.167, 0.2062, 0.25, 0.2062, 0.5, 0.1113, 0.3339, 0.1113, 0.3339, 0.2062, 0.5, 0.2062, 0.75, 0.1113, 0.5009, 0.6667, 0.5, 0.75, 0.5, 0.75, 0.75, 0.6667, 0.75, 0.5, 0.5, 0.5833, 0.5, 0.5833, 0.75, 0.5, 0.75, 0.3333, 0.5, 0.4167, 0.5, 0.4167, 0.75, 0.3333, 0.75, 0.2062, 0.5, 0.2657, 0.5, 0.2657, 0.75, 0.2062, 0.75, 0.75, 0.5, 0.8333, 0.5, 0.8333, 0.75, 0.75, 0.75, 0.5833, 0.5, 0.6667, 0.5, 0.6667, 0.75, 0.5833, 0.75, 0.4167, 0.5, 0.5, 0.5, 0.5, 0.75, 0.4167, 0.75, 0.2657, 0.5, 0.3333, 0.5, 0.3333, 0.75, 0.2657, 0.75, 0.1113, 0.0, 0.2062, 0.0, 0.2062, 0.25, 0.1113, 0.167, 0.6667, 0.0, 0.75, 0.0, 0.75, 0.25, 0.6667, 0.25, 0.5, 0.0, 0.5833, 0.0, 0.5833, 0.25, 0.5, 0.25, 0.3333, 0.0, 0.4167, 0.0, 0.4167, 0.25, 0.3333, 0.25, 0.2062, 0.0, 0.2657, 0.0, 0.2657, 0.25, 0.2062, 0.25, 0.2657, 0.0, 0.3333, 0.0, 0.3333, 0.25, 0.2657, 0.25, 0.4167, 0.0, 0.5, 0.0, 0.5, 0.25, 0.4167, 0.25, 0.5833, 0.0, 0.6667, 0.0, 0.6667, 0.25, 0.5833, 0.25, 0.75, 0.0, 0.8333, 0.0, 0.8333, 0.25, 0.75, 0.25])
me_plane_003.materials.append(mat_material_002)
me_plane_003.use_remesh_fix_poles = True
me_plane_003.use_remesh_preserve_attributes = False
me_plane_003.use_mirror_vertex_groups = False
me_plane_003.update()
me_plane_004 = bpy.data.meshes.new('Plane.004')
me_plane_004.from_pydata([(0.0918, -0.1759, 0.01152), (0.9618, -0.5378, 0.245), (2.006, -0.7774, 0.3717), (3.05, -0.8324, 0.07187), (3.962, -0.3551, -0.06351), (3.962, 0.3551, -0.06351), (3.05, 0.8324, 0.07187), (2.006, 0.7774, 0.3717), (0.9618, 0.5378, 0.245), (0.0918, 0.1759, 0.01152), (0.0, 0.0, 0.0), (4.133, 0.0, -0.04621), (0.0918, 0.0, 0.03666), (0.9618, 7.974e-10, 0.4083), (2.006, -7.215e-10, 0.6503), (3.05, 0.0, 0.3996), (3.962, 0.0, 0.0199), (0.5382, -0.3918, 0.1261), (0.5382, 0.3918, 0.1261), (0.5382, 1.504e-10, 0.2256), (1.484, -0.6575, 0.3644), (1.484, 0.6575, 0.3644), (1.484, -8.181e-10, 0.5817), (2.528, -0.825, 0.2413), (2.528, 0.825, 0.2413), (2.528, 0.0, 0.5654), (3.572, -0.6511, -0.04518), (3.572, 0.6511, -0.04518), (3.572, 0.0, 0.1833), (0.2904, 0.3153, 0.05128), (0.2904, 3.514e-11, 0.1193), (0.2904, -0.3153, 0.05128), (0.0918, 0.08796, 0.02978), (0.9618, 0.2689, 0.3606), (2.006, 0.3887, 0.5623), (3.05, 0.4162, 0.2879), (3.962, 0.1776, -0.005514), (0.5382, 0.1959, 0.1949), (1.484, 0.3287, 0.5168), (2.528, 0.4125, 0.4556), (3.572, 0.3255, 0.1121), (0.2904, 0.1577, 0.09836), (0.0918, -0.08796, 0.02978), (0.9618, -0.2689, 0.3606), (2.006, -0.3887, 0.5623), (3.05, -0.4162, 0.2879), (3.962, -0.1776, -0.005514), (0.5382, -0.1959, 0.1949), (1.484, -0.3287, 0.5168), (2.528, -0.4125, 0.4556), (3.572, -0.3255, 0.1121), (0.2904, -0.1577, 0.09836)], [], [(5, 36, 16, 11), (10, 0, 42, 12), (37, 33, 8, 18), (38, 34, 7, 21), (39, 35, 6, 24), (40, 36, 5, 27), (50, 46, 16, 28), (49, 45, 15, 25), (48, 44, 14, 22), (47, 43, 13, 19), (9, 10, 12, 32), (11, 16, 46, 4), (51, 47, 19, 30), (41, 37, 18, 29), (43, 48, 22, 13), (33, 38, 21, 8), (44, 49, 25, 14), (34, 39, 24, 7), (45, 50, 28, 15), (35, 40, 27, 6), (32, 41, 29, 9), (42, 51, 30, 12), (12, 30, 41, 32), (15, 28, 40, 35), (14, 25, 39, 34), (13, 22, 38, 33), (30, 19, 37, 41), (28, 16, 36, 40), (25, 15, 35, 39), (22, 14, 34, 38), (19, 13, 33, 37), (0, 31, 51, 42), (3, 26, 50, 45), (2, 23, 49, 44), (1, 20, 48, 43), (31, 17, 47, 51), (17, 1, 43, 47), (20, 2, 44, 48), (23, 3, 45, 49), (26, 4, 46, 50)])
_uv = me_plane_004.uv_layers.new(name='UVMap')
_uv.uv.foreach_set('vector', [0.8333, 1.0, 0.8333, 0.75, 0.8333, 0.5, 0.0, 0.0, 0.0, 0.0, 0.1113, 0.0, 0.1113, 0.167, 0.1113, 0.3339, 0.2657, 0.75, 0.3333, 0.75, 0.3333, 1.0, 0.2657, 1.0, 0.4167, 0.75, 0.5, 0.75, 0.5, 1.0, 0.4167, 1.0, 0.5833, 0.75, 0.6667, 0.75, 0.6667, 1.0, 0.5833, 1.0, 0.75, 0.75, 0.8333, 0.75, 0.8333, 1.0, 0.75, 1.0, 0.75, 0.25, 0.8333, 0.25, 0.8333, 0.5, 0.75, 0.5, 0.5833, 0.25, 0.6667, 0.25, 0.6667, 0.5, 0.5833, 0.5, 0.4167, 0.25, 0.5, 0.25, 0.5, 0.5, 0.4167, 0.5, 0.2657, 0.25, 0.3333, 0.25, 0.3333, 0.5, 0.2657, 0.5, 0.1113, 0.6678, 0.0, 0.0, 0.1113, 0.3339, 0.1113, 0.5009, 0.0, 0.0, 0.8333, 0.5, 0.8333, 0.25, 0.8333, 0.0, 0.2062, 0.25, 0.2657, 0.25, 0.2657, 0.5, 0.2062, 0.5, 0.2062, 0.75, 0.2657, 0.75, 0.2657, 1.0, 0.2062, 1.0, 0.3333, 0.25, 0.4167, 0.25, 0.4167, 0.5, 0.3333, 0.5, 0.3333, 0.75, 0.4167, 0.75, 0.4167, 1.0, 0.3333, 1.0, 0.5, 0.25, 0.5833, 0.25, 0.5833, 0.5, 0.5, 0.5, 0.5, 0.75, 0.5833, 0.75, 0.5833, 1.0, 0.5, 1.0, 0.6667, 0.25, 0.75, 0.25, 0.75, 0.5, 0.6667, 0.5, 0.6667, 0.75, 0.75, 0.75, 0.75, 1.0, 0.6667, 1.0, 0.1113, 0.5009, 0.2062, 0.75, 0.2062, 1.0, 0.1113, 0.6678, 0.1113, 0.167, 0.2062, 0.25, 0.2062, 0.5, 0.1113, 0.3339, 0.1113, 0.3339, 0.2062, 0.5, 0.2062, 0.75, 0.1113, 0.5009, 0.6667, 0.5, 0.75, 0.5, 0.75, 0.75, 0.6667, 0.75, 0.5, 0.5, 0.5833, 0.5, 0.5833, 0.75, 0.5, 0.75, 0.3333, 0.5, 0.4167, 0.5, 0.4167, 0.75, 0.3333, 0.75, 0.2062, 0.5, 0.2657, 0.5, 0.2657, 0.75, 0.2062, 0.75, 0.75, 0.5, 0.8333, 0.5, 0.8333, 0.75, 0.75, 0.75, 0.5833, 0.5, 0.6667, 0.5, 0.6667, 0.75, 0.5833, 0.75, 0.4167, 0.5, 0.5, 0.5, 0.5, 0.75, 0.4167, 0.75, 0.2657, 0.5, 0.3333, 0.5, 0.3333, 0.75, 0.2657, 0.75, 0.1113, 0.0, 0.2062, 0.0, 0.2062, 0.25, 0.1113, 0.167, 0.6667, 0.0, 0.75, 0.0, 0.75, 0.25, 0.6667, 0.25, 0.5, 0.0, 0.5833, 0.0, 0.5833, 0.25, 0.5, 0.25, 0.3333, 0.0, 0.4167, 0.0, 0.4167, 0.25, 0.3333, 0.25, 0.2062, 0.0, 0.2657, 0.0, 0.2657, 0.25, 0.2062, 0.25, 0.2657, 0.0, 0.3333, 0.0, 0.3333, 0.25, 0.2657, 0.25, 0.4167, 0.0, 0.5, 0.0, 0.5, 0.25, 0.4167, 0.25, 0.5833, 0.0, 0.6667, 0.0, 0.6667, 0.25, 0.5833, 0.25, 0.75, 0.0, 0.8333, 0.0, 0.8333, 0.25, 0.75, 0.25])
me_plane_004.materials.append(mat_material_002)
me_plane_004.use_remesh_fix_poles = True
me_plane_004.use_remesh_preserve_attributes = False
me_plane_004.use_mirror_vertex_groups = False
me_plane_004.update()
me_plane_005 = bpy.data.meshes.new('Plane.005')
me_plane_005.from_pydata([(0.0918, -0.1759, 0.01152), (0.9618, -0.5378, 0.245), (2.006, -0.7774, 0.3717), (3.05, -0.8324, 0.07187), (3.962, -0.3551, -0.06351), (3.962, 0.3551, -0.06351), (3.05, 0.8324, 0.07187), (2.006, 0.7774, 0.3717), (0.9618, 0.5378, 0.245), (0.0918, 0.1759, 0.01152), (0.0, 0.0, 0.0), (4.133, 0.0, -0.04621), (0.0918, 0.0, 0.03666), (0.9618, 7.974e-10, 0.4083), (2.006, -7.215e-10, 0.6503), (3.05, 0.0, 0.3996), (3.962, 0.0, 0.0199), (0.5382, -0.3918, 0.1261), (0.5382, 0.3918, 0.1261), (0.5382, 1.504e-10, 0.2256), (1.484, -0.6575, 0.3644), (1.484, 0.6575, 0.3644), (1.484, -8.181e-10, 0.5817), (2.528, -0.825, 0.2413), (2.528, 0.825, 0.2413), (2.528, 0.0, 0.5654), (3.572, -0.6511, -0.04518), (3.572, 0.6511, -0.04518), (3.572, 0.0, 0.1833), (0.2904, 0.3153, 0.05128), (0.2904, 3.514e-11, 0.1193), (0.2904, -0.3153, 0.05128), (0.0918, 0.08796, 0.02978), (0.9618, 0.2689, 0.3606), (2.006, 0.3887, 0.5623), (3.05, 0.4162, 0.2879), (3.962, 0.1776, -0.005514), (0.5382, 0.1959, 0.1949), (1.484, 0.3287, 0.5168), (2.528, 0.4125, 0.4556), (3.572, 0.3255, 0.1121), (0.2904, 0.1577, 0.09836), (0.0918, -0.08796, 0.02978), (0.9618, -0.2689, 0.3606), (2.006, -0.3887, 0.5623), (3.05, -0.4162, 0.2879), (3.962, -0.1776, -0.005514), (0.5382, -0.1959, 0.1949), (1.484, -0.3287, 0.5168), (2.528, -0.4125, 0.4556), (3.572, -0.3255, 0.1121), (0.2904, -0.1577, 0.09836)], [], [(5, 36, 16, 11), (10, 0, 42, 12), (37, 33, 8, 18), (38, 34, 7, 21), (39, 35, 6, 24), (40, 36, 5, 27), (50, 46, 16, 28), (49, 45, 15, 25), (48, 44, 14, 22), (47, 43, 13, 19), (9, 10, 12, 32), (11, 16, 46, 4), (51, 47, 19, 30), (41, 37, 18, 29), (43, 48, 22, 13), (33, 38, 21, 8), (44, 49, 25, 14), (34, 39, 24, 7), (45, 50, 28, 15), (35, 40, 27, 6), (32, 41, 29, 9), (42, 51, 30, 12), (12, 30, 41, 32), (15, 28, 40, 35), (14, 25, 39, 34), (13, 22, 38, 33), (30, 19, 37, 41), (28, 16, 36, 40), (25, 15, 35, 39), (22, 14, 34, 38), (19, 13, 33, 37), (0, 31, 51, 42), (3, 26, 50, 45), (2, 23, 49, 44), (1, 20, 48, 43), (31, 17, 47, 51), (17, 1, 43, 47), (20, 2, 44, 48), (23, 3, 45, 49), (26, 4, 46, 50)])
_uv = me_plane_005.uv_layers.new(name='UVMap')
_uv.uv.foreach_set('vector', [0.8333, 1.0, 0.8333, 0.75, 0.8333, 0.5, 0.0, 0.0, 0.0, 0.0, 0.1113, 0.0, 0.1113, 0.167, 0.1113, 0.3339, 0.2657, 0.75, 0.3333, 0.75, 0.3333, 1.0, 0.2657, 1.0, 0.4167, 0.75, 0.5, 0.75, 0.5, 1.0, 0.4167, 1.0, 0.5833, 0.75, 0.6667, 0.75, 0.6667, 1.0, 0.5833, 1.0, 0.75, 0.75, 0.8333, 0.75, 0.8333, 1.0, 0.75, 1.0, 0.75, 0.25, 0.8333, 0.25, 0.8333, 0.5, 0.75, 0.5, 0.5833, 0.25, 0.6667, 0.25, 0.6667, 0.5, 0.5833, 0.5, 0.4167, 0.25, 0.5, 0.25, 0.5, 0.5, 0.4167, 0.5, 0.2657, 0.25, 0.3333, 0.25, 0.3333, 0.5, 0.2657, 0.5, 0.1113, 0.6678, 0.0, 0.0, 0.1113, 0.3339, 0.1113, 0.5009, 0.0, 0.0, 0.8333, 0.5, 0.8333, 0.25, 0.8333, 0.0, 0.2062, 0.25, 0.2657, 0.25, 0.2657, 0.5, 0.2062, 0.5, 0.2062, 0.75, 0.2657, 0.75, 0.2657, 1.0, 0.2062, 1.0, 0.3333, 0.25, 0.4167, 0.25, 0.4167, 0.5, 0.3333, 0.5, 0.3333, 0.75, 0.4167, 0.75, 0.4167, 1.0, 0.3333, 1.0, 0.5, 0.25, 0.5833, 0.25, 0.5833, 0.5, 0.5, 0.5, 0.5, 0.75, 0.5833, 0.75, 0.5833, 1.0, 0.5, 1.0, 0.6667, 0.25, 0.75, 0.25, 0.75, 0.5, 0.6667, 0.5, 0.6667, 0.75, 0.75, 0.75, 0.75, 1.0, 0.6667, 1.0, 0.1113, 0.5009, 0.2062, 0.75, 0.2062, 1.0, 0.1113, 0.6678, 0.1113, 0.167, 0.2062, 0.25, 0.2062, 0.5, 0.1113, 0.3339, 0.1113, 0.3339, 0.2062, 0.5, 0.2062, 0.75, 0.1113, 0.5009, 0.6667, 0.5, 0.75, 0.5, 0.75, 0.75, 0.6667, 0.75, 0.5, 0.5, 0.5833, 0.5, 0.5833, 0.75, 0.5, 0.75, 0.3333, 0.5, 0.4167, 0.5, 0.4167, 0.75, 0.3333, 0.75, 0.2062, 0.5, 0.2657, 0.5, 0.2657, 0.75, 0.2062, 0.75, 0.75, 0.5, 0.8333, 0.5, 0.8333, 0.75, 0.75, 0.75, 0.5833, 0.5, 0.6667, 0.5, 0.6667, 0.75, 0.5833, 0.75, 0.4167, 0.5, 0.5, 0.5, 0.5, 0.75, 0.4167, 0.75, 0.2657, 0.5, 0.3333, 0.5, 0.3333, 0.75, 0.2657, 0.75, 0.1113, 0.0, 0.2062, 0.0, 0.2062, 0.25, 0.1113, 0.167, 0.6667, 0.0, 0.75, 0.0, 0.75, 0.25, 0.6667, 0.25, 0.5, 0.0, 0.5833, 0.0, 0.5833, 0.25, 0.5, 0.25, 0.3333, 0.0, 0.4167, 0.0, 0.4167, 0.25, 0.3333, 0.25, 0.2062, 0.0, 0.2657, 0.0, 0.2657, 0.25, 0.2062, 0.25, 0.2657, 0.0, 0.3333, 0.0, 0.3333, 0.25, 0.2657, 0.25, 0.4167, 0.0, 0.5, 0.0, 0.5, 0.25, 0.4167, 0.25, 0.5833, 0.0, 0.6667, 0.0, 0.6667, 0.25, 0.5833, 0.25, 0.75, 0.0, 0.8333, 0.0, 0.8333, 0.25, 0.75, 0.25])
me_plane_005.materials.append(mat_material_002)
me_plane_005.use_remesh_fix_poles = True
me_plane_005.use_remesh_preserve_attributes = False
me_plane_005.use_mirror_vertex_groups = False
me_plane_005.update()
me_plane_006 = bpy.data.meshes.new('Plane.006')
me_plane_006.from_pydata([(0.0918, -0.1759, 0.01152), (0.9618, -0.5378, 0.245), (2.006, -0.7774, 0.3717), (3.05, -0.8324, 0.07187), (3.962, -0.3551, -0.06351), (3.962, 0.3551, -0.06351), (3.05, 0.8324, 0.07187), (2.006, 0.7774, 0.3717), (0.9618, 0.5378, 0.245), (0.0918, 0.1759, 0.01152), (0.0, 0.0, 0.0), (4.133, 0.0, -0.04621), (0.0918, 0.0, 0.03666), (0.9618, 7.974e-10, 0.4083), (2.006, -7.215e-10, 0.6503), (3.05, 0.0, 0.3996), (3.962, 0.0, 0.0199), (0.5382, -0.3918, 0.1261), (0.5382, 0.3918, 0.1261), (0.5382, 1.504e-10, 0.2256), (1.484, -0.6575, 0.3644), (1.484, 0.6575, 0.3644), (1.484, -8.181e-10, 0.5817), (2.528, -0.825, 0.2413), (2.528, 0.825, 0.2413), (2.528, 0.0, 0.5654), (3.572, -0.6511, -0.04518), (3.572, 0.6511, -0.04518), (3.572, 0.0, 0.1833), (0.2904, 0.3153, 0.05128), (0.2904, 3.514e-11, 0.1193), (0.2904, -0.3153, 0.05128), (0.0918, 0.08796, 0.02978), (0.9618, 0.2689, 0.3606), (2.006, 0.3887, 0.5623), (3.05, 0.4162, 0.2879), (3.962, 0.1776, -0.005514), (0.5382, 0.1959, 0.1949), (1.484, 0.3287, 0.5168), (2.528, 0.4125, 0.4556), (3.572, 0.3255, 0.1121), (0.2904, 0.1577, 0.09836), (0.0918, -0.08796, 0.02978), (0.9618, -0.2689, 0.3606), (2.006, -0.3887, 0.5623), (3.05, -0.4162, 0.2879), (3.962, -0.1776, -0.005514), (0.5382, -0.1959, 0.1949), (1.484, -0.3287, 0.5168), (2.528, -0.4125, 0.4556), (3.572, -0.3255, 0.1121), (0.2904, -0.1577, 0.09836)], [], [(5, 36, 16, 11), (10, 0, 42, 12), (37, 33, 8, 18), (38, 34, 7, 21), (39, 35, 6, 24), (40, 36, 5, 27), (50, 46, 16, 28), (49, 45, 15, 25), (48, 44, 14, 22), (47, 43, 13, 19), (9, 10, 12, 32), (11, 16, 46, 4), (51, 47, 19, 30), (41, 37, 18, 29), (43, 48, 22, 13), (33, 38, 21, 8), (44, 49, 25, 14), (34, 39, 24, 7), (45, 50, 28, 15), (35, 40, 27, 6), (32, 41, 29, 9), (42, 51, 30, 12), (12, 30, 41, 32), (15, 28, 40, 35), (14, 25, 39, 34), (13, 22, 38, 33), (30, 19, 37, 41), (28, 16, 36, 40), (25, 15, 35, 39), (22, 14, 34, 38), (19, 13, 33, 37), (0, 31, 51, 42), (3, 26, 50, 45), (2, 23, 49, 44), (1, 20, 48, 43), (31, 17, 47, 51), (17, 1, 43, 47), (20, 2, 44, 48), (23, 3, 45, 49), (26, 4, 46, 50)])
_uv = me_plane_006.uv_layers.new(name='UVMap')
_uv.uv.foreach_set('vector', [0.8333, 1.0, 0.8333, 0.75, 0.8333, 0.5, 0.0, 0.0, 0.0, 0.0, 0.1113, 0.0, 0.1113, 0.167, 0.1113, 0.3339, 0.2657, 0.75, 0.3333, 0.75, 0.3333, 1.0, 0.2657, 1.0, 0.4167, 0.75, 0.5, 0.75, 0.5, 1.0, 0.4167, 1.0, 0.5833, 0.75, 0.6667, 0.75, 0.6667, 1.0, 0.5833, 1.0, 0.75, 0.75, 0.8333, 0.75, 0.8333, 1.0, 0.75, 1.0, 0.75, 0.25, 0.8333, 0.25, 0.8333, 0.5, 0.75, 0.5, 0.5833, 0.25, 0.6667, 0.25, 0.6667, 0.5, 0.5833, 0.5, 0.4167, 0.25, 0.5, 0.25, 0.5, 0.5, 0.4167, 0.5, 0.2657, 0.25, 0.3333, 0.25, 0.3333, 0.5, 0.2657, 0.5, 0.1113, 0.6678, 0.0, 0.0, 0.1113, 0.3339, 0.1113, 0.5009, 0.0, 0.0, 0.8333, 0.5, 0.8333, 0.25, 0.8333, 0.0, 0.2062, 0.25, 0.2657, 0.25, 0.2657, 0.5, 0.2062, 0.5, 0.2062, 0.75, 0.2657, 0.75, 0.2657, 1.0, 0.2062, 1.0, 0.3333, 0.25, 0.4167, 0.25, 0.4167, 0.5, 0.3333, 0.5, 0.3333, 0.75, 0.4167, 0.75, 0.4167, 1.0, 0.3333, 1.0, 0.5, 0.25, 0.5833, 0.25, 0.5833, 0.5, 0.5, 0.5, 0.5, 0.75, 0.5833, 0.75, 0.5833, 1.0, 0.5, 1.0, 0.6667, 0.25, 0.75, 0.25, 0.75, 0.5, 0.6667, 0.5, 0.6667, 0.75, 0.75, 0.75, 0.75, 1.0, 0.6667, 1.0, 0.1113, 0.5009, 0.2062, 0.75, 0.2062, 1.0, 0.1113, 0.6678, 0.1113, 0.167, 0.2062, 0.25, 0.2062, 0.5, 0.1113, 0.3339, 0.1113, 0.3339, 0.2062, 0.5, 0.2062, 0.75, 0.1113, 0.5009, 0.6667, 0.5, 0.75, 0.5, 0.75, 0.75, 0.6667, 0.75, 0.5, 0.5, 0.5833, 0.5, 0.5833, 0.75, 0.5, 0.75, 0.3333, 0.5, 0.4167, 0.5, 0.4167, 0.75, 0.3333, 0.75, 0.2062, 0.5, 0.2657, 0.5, 0.2657, 0.75, 0.2062, 0.75, 0.75, 0.5, 0.8333, 0.5, 0.8333, 0.75, 0.75, 0.75, 0.5833, 0.5, 0.6667, 0.5, 0.6667, 0.75, 0.5833, 0.75, 0.4167, 0.5, 0.5, 0.5, 0.5, 0.75, 0.4167, 0.75, 0.2657, 0.5, 0.3333, 0.5, 0.3333, 0.75, 0.2657, 0.75, 0.1113, 0.0, 0.2062, 0.0, 0.2062, 0.25, 0.1113, 0.167, 0.6667, 0.0, 0.75, 0.0, 0.75, 0.25, 0.6667, 0.25, 0.5, 0.0, 0.5833, 0.0, 0.5833, 0.25, 0.5, 0.25, 0.3333, 0.0, 0.4167, 0.0, 0.4167, 0.25, 0.3333, 0.25, 0.2062, 0.0, 0.2657, 0.0, 0.2657, 0.25, 0.2062, 0.25, 0.2657, 0.0, 0.3333, 0.0, 0.3333, 0.25, 0.2657, 0.25, 0.4167, 0.0, 0.5, 0.0, 0.5, 0.25, 0.4167, 0.25, 0.5833, 0.0, 0.6667, 0.0, 0.6667, 0.25, 0.5833, 0.25, 0.75, 0.0, 0.8333, 0.0, 0.8333, 0.25, 0.75, 0.25])
me_plane_006.materials.append(mat_material_002)
me_plane_006.use_remesh_fix_poles = True
me_plane_006.use_remesh_preserve_attributes = False
me_plane_006.use_mirror_vertex_groups = False
me_plane_006.update()
me_plane_007 = bpy.data.meshes.new('Plane.007')
me_plane_007.from_pydata([(0.0918, -0.1759, 0.01152), (0.9618, -0.5378, 0.245), (2.006, -0.7774, 0.3717), (3.05, -0.8324, 0.07187), (3.962, -0.3551, -0.06351), (3.962, 0.3551, -0.06351), (3.05, 0.8324, 0.07187), (2.006, 0.7774, 0.3717), (0.9618, 0.5378, 0.245), (0.0918, 0.1759, 0.01152), (0.0, 0.0, 0.0), (4.133, 0.0, -0.04621), (0.0918, 0.0, 0.03666), (0.9618, 7.974e-10, 0.4083), (2.006, -7.215e-10, 0.6503), (3.05, 0.0, 0.3996), (3.962, 0.0, 0.0199), (0.5382, -0.3918, 0.1261), (0.5382, 0.3918, 0.1261), (0.5382, 1.504e-10, 0.2256), (1.484, -0.6575, 0.3644), (1.484, 0.6575, 0.3644), (1.484, -8.181e-10, 0.5817), (2.528, -0.825, 0.2413), (2.528, 0.825, 0.2413), (2.528, 0.0, 0.5654), (3.572, -0.6511, -0.04518), (3.572, 0.6511, -0.04518), (3.572, 0.0, 0.1833), (0.2904, 0.3153, 0.05128), (0.2904, 3.514e-11, 0.1193), (0.2904, -0.3153, 0.05128), (0.0918, 0.08796, 0.02978), (0.9618, 0.2689, 0.3606), (2.006, 0.3887, 0.5623), (3.05, 0.4162, 0.2879), (3.962, 0.1776, -0.005514), (0.5382, 0.1959, 0.1949), (1.484, 0.3287, 0.5168), (2.528, 0.4125, 0.4556), (3.572, 0.3255, 0.1121), (0.2904, 0.1577, 0.09836), (0.0918, -0.08796, 0.02978), (0.9618, -0.2689, 0.3606), (2.006, -0.3887, 0.5623), (3.05, -0.4162, 0.2879), (3.962, -0.1776, -0.005514), (0.5382, -0.1959, 0.1949), (1.484, -0.3287, 0.5168), (2.528, -0.4125, 0.4556), (3.572, -0.3255, 0.1121), (0.2904, -0.1577, 0.09836)], [], [(5, 36, 16, 11), (10, 0, 42, 12), (37, 33, 8, 18), (38, 34, 7, 21), (39, 35, 6, 24), (40, 36, 5, 27), (50, 46, 16, 28), (49, 45, 15, 25), (48, 44, 14, 22), (47, 43, 13, 19), (9, 10, 12, 32), (11, 16, 46, 4), (51, 47, 19, 30), (41, 37, 18, 29), (43, 48, 22, 13), (33, 38, 21, 8), (44, 49, 25, 14), (34, 39, 24, 7), (45, 50, 28, 15), (35, 40, 27, 6), (32, 41, 29, 9), (42, 51, 30, 12), (12, 30, 41, 32), (15, 28, 40, 35), (14, 25, 39, 34), (13, 22, 38, 33), (30, 19, 37, 41), (28, 16, 36, 40), (25, 15, 35, 39), (22, 14, 34, 38), (19, 13, 33, 37), (0, 31, 51, 42), (3, 26, 50, 45), (2, 23, 49, 44), (1, 20, 48, 43), (31, 17, 47, 51), (17, 1, 43, 47), (20, 2, 44, 48), (23, 3, 45, 49), (26, 4, 46, 50)])
_uv = me_plane_007.uv_layers.new(name='UVMap')
_uv.uv.foreach_set('vector', [0.8333, 1.0, 0.8333, 0.75, 0.8333, 0.5, 0.0, 0.0, 0.0, 0.0, 0.1113, 0.0, 0.1113, 0.167, 0.1113, 0.3339, 0.2657, 0.75, 0.3333, 0.75, 0.3333, 1.0, 0.2657, 1.0, 0.4167, 0.75, 0.5, 0.75, 0.5, 1.0, 0.4167, 1.0, 0.5833, 0.75, 0.6667, 0.75, 0.6667, 1.0, 0.5833, 1.0, 0.75, 0.75, 0.8333, 0.75, 0.8333, 1.0, 0.75, 1.0, 0.75, 0.25, 0.8333, 0.25, 0.8333, 0.5, 0.75, 0.5, 0.5833, 0.25, 0.6667, 0.25, 0.6667, 0.5, 0.5833, 0.5, 0.4167, 0.25, 0.5, 0.25, 0.5, 0.5, 0.4167, 0.5, 0.2657, 0.25, 0.3333, 0.25, 0.3333, 0.5, 0.2657, 0.5, 0.1113, 0.6678, 0.0, 0.0, 0.1113, 0.3339, 0.1113, 0.5009, 0.0, 0.0, 0.8333, 0.5, 0.8333, 0.25, 0.8333, 0.0, 0.2062, 0.25, 0.2657, 0.25, 0.2657, 0.5, 0.2062, 0.5, 0.2062, 0.75, 0.2657, 0.75, 0.2657, 1.0, 0.2062, 1.0, 0.3333, 0.25, 0.4167, 0.25, 0.4167, 0.5, 0.3333, 0.5, 0.3333, 0.75, 0.4167, 0.75, 0.4167, 1.0, 0.3333, 1.0, 0.5, 0.25, 0.5833, 0.25, 0.5833, 0.5, 0.5, 0.5, 0.5, 0.75, 0.5833, 0.75, 0.5833, 1.0, 0.5, 1.0, 0.6667, 0.25, 0.75, 0.25, 0.75, 0.5, 0.6667, 0.5, 0.6667, 0.75, 0.75, 0.75, 0.75, 1.0, 0.6667, 1.0, 0.1113, 0.5009, 0.2062, 0.75, 0.2062, 1.0, 0.1113, 0.6678, 0.1113, 0.167, 0.2062, 0.25, 0.2062, 0.5, 0.1113, 0.3339, 0.1113, 0.3339, 0.2062, 0.5, 0.2062, 0.75, 0.1113, 0.5009, 0.6667, 0.5, 0.75, 0.5, 0.75, 0.75, 0.6667, 0.75, 0.5, 0.5, 0.5833, 0.5, 0.5833, 0.75, 0.5, 0.75, 0.3333, 0.5, 0.4167, 0.5, 0.4167, 0.75, 0.3333, 0.75, 0.2062, 0.5, 0.2657, 0.5, 0.2657, 0.75, 0.2062, 0.75, 0.75, 0.5, 0.8333, 0.5, 0.8333, 0.75, 0.75, 0.75, 0.5833, 0.5, 0.6667, 0.5, 0.6667, 0.75, 0.5833, 0.75, 0.4167, 0.5, 0.5, 0.5, 0.5, 0.75, 0.4167, 0.75, 0.2657, 0.5, 0.3333, 0.5, 0.3333, 0.75, 0.2657, 0.75, 0.1113, 0.0, 0.2062, 0.0, 0.2062, 0.25, 0.1113, 0.167, 0.6667, 0.0, 0.75, 0.0, 0.75, 0.25, 0.6667, 0.25, 0.5, 0.0, 0.5833, 0.0, 0.5833, 0.25, 0.5, 0.25, 0.3333, 0.0, 0.4167, 0.0, 0.4167, 0.25, 0.3333, 0.25, 0.2062, 0.0, 0.2657, 0.0, 0.2657, 0.25, 0.2062, 0.25, 0.2657, 0.0, 0.3333, 0.0, 0.3333, 0.25, 0.2657, 0.25, 0.4167, 0.0, 0.5, 0.0, 0.5, 0.25, 0.4167, 0.25, 0.5833, 0.0, 0.6667, 0.0, 0.6667, 0.25, 0.5833, 0.25, 0.75, 0.0, 0.8333, 0.0, 0.8333, 0.25, 0.75, 0.25])
me_plane_007.materials.append(mat_material_002)
me_plane_007.use_remesh_fix_poles = True
me_plane_007.use_remesh_preserve_attributes = False
me_plane_007.use_mirror_vertex_groups = False
me_plane_007.update()

# ---- objects
ob_light = bpy.data.objects.new('Light', light_light)
ob_camera = bpy.data.objects.new('Camera', cam_camera)
ob_cylinder = bpy.data.objects.new('Cylinder', me_cylinder_001)
ob_plane = bpy.data.objects.new('Plane', me_plane)
ob_plane_001 = bpy.data.objects.new('Plane.001', me_plane_001)
ob_plane_002 = bpy.data.objects.new('Plane.002', me_plane_002)
ob_plane_003 = bpy.data.objects.new('Plane.003', me_plane_003)
ob_plane_004 = bpy.data.objects.new('Plane.004', me_plane_004)
ob_plane_005 = bpy.data.objects.new('Plane.005', me_plane_005)
ob_plane_006 = bpy.data.objects.new('Plane.006', me_plane_006)
ob_plane_007 = bpy.data.objects.new('Plane.007', me_plane_007)

# ---- transforms, parenting, visibility, modifiers, constraints
ob_light.location = (4.076, 1.005, 5.904)
ob_light.rotation_euler = (0.6503, 0.05522, 1.866)
ob_light.lock_rotations_4d = False
ob_light.empty_display_type = 'ARROWS'
ob_light.color = (0.0, 0.0, 0.0, 0.0)
ob_light.lineart.crease_threshold = 0.0
ob_camera.location = (7.359, -6.926, 4.958)
ob_camera.rotation_euler = (1.109, 0.0, 0.8149)
ob_camera.lock_rotations_4d = False
ob_camera.empty_display_type = 'ARROWS'
ob_camera.color = (0.0, 0.0, 0.0, 0.0)
ob_camera.display_type = 'WIRE'
ob_camera.lineart.crease_threshold = 0.0
ob_cylinder.location = (0.0, 0.0, 0.0)
ob_cylinder.lineart.crease_threshold = 0.0
_m = ob_cylinder.modifiers.new('Array', 'ARRAY')
_m.count = 6
_m.constant_offset_displace = (0.0, 0.0, 0.0)
_m.relative_offset_displace = (0.0, 0.0, 1.0)
_m = ob_cylinder.modifiers.new('SimpleDeform', 'SIMPLE_DEFORM')
_m.deform_method = 'BEND'
_m.factor = 0.384
_m.angle = 0.384
ob_plane.location = (-0.02001, 1.146, 6.256)
ob_plane.lineart.crease_threshold = 0.0
ob_plane_001.location = (-0.02001, 1.146, 6.256)
ob_plane_001.rotation_euler = (0.0, -0.0, 0.6283)
ob_plane_001.lineart.crease_threshold = 0.0
ob_plane_002.location = (-0.02001, 1.146, 6.256)
ob_plane_002.rotation_euler = (0.0, -0.0, 1.414)
ob_plane_002.lineart.crease_threshold = 0.0
ob_plane_003.location = (-0.02001, 1.146, 6.256)
ob_plane_003.rotation_euler = (0.0, -0.0, 2.461)
ob_plane_003.lineart.crease_threshold = 0.0
ob_plane_004.location = (-0.02001, 1.146, 6.256)
ob_plane_004.rotation_euler = (0.0, -0.0, 3.246)
ob_plane_004.lineart.crease_threshold = 0.0
ob_plane_005.location = (-0.02001, 1.146, 6.256)
ob_plane_005.rotation_euler = (0.0, 0.0, 3.857)
ob_plane_005.lineart.crease_threshold = 0.0
ob_plane_006.location = (-0.02001, 1.146, 6.256)
ob_plane_006.rotation_euler = (0.0, 0.0, 4.625)
ob_plane_006.lineart.crease_threshold = 0.0
ob_plane_007.location = (-0.02001, 1.146, 6.256)
ob_plane_007.rotation_euler = (0.0, 0.0, 5.585)
ob_plane_007.lineart.crease_threshold = 0.0

# ---- collection membership
col_collection.objects.link(ob_light)
col_collection.objects.link(ob_camera)
col_collection.objects.link(ob_cylinder)
col_collection.objects.link(ob_plane)
col_collection.objects.link(ob_plane_001)
col_collection.objects.link(ob_plane_002)
col_collection.objects.link(ob_plane_003)
col_collection.objects.link(ob_plane_004)
col_collection.objects.link(ob_plane_005)
col_collection.objects.link(ob_plane_006)
col_collection.objects.link(ob_plane_007)

# ---- scene / render settings (as saved in the file)
scene.camera = ob_camera
scene.frame_start = 1; scene.frame_end = 250; scene.frame_set(1)
scene.render.engine = 'BLENDER_EEVEE_NEXT'
scene.cycles.use_denoising = False
scene.cycles.samples = 128
scene.cycles.sampling_pattern = 'TABULATED_SOBOL'
scene.cycles.use_adaptive_sampling = False
scene.cycles.use_light_tree = False
scene.view_settings.view_transform = 'Filmic'
bpy.context.view_layer.update()
